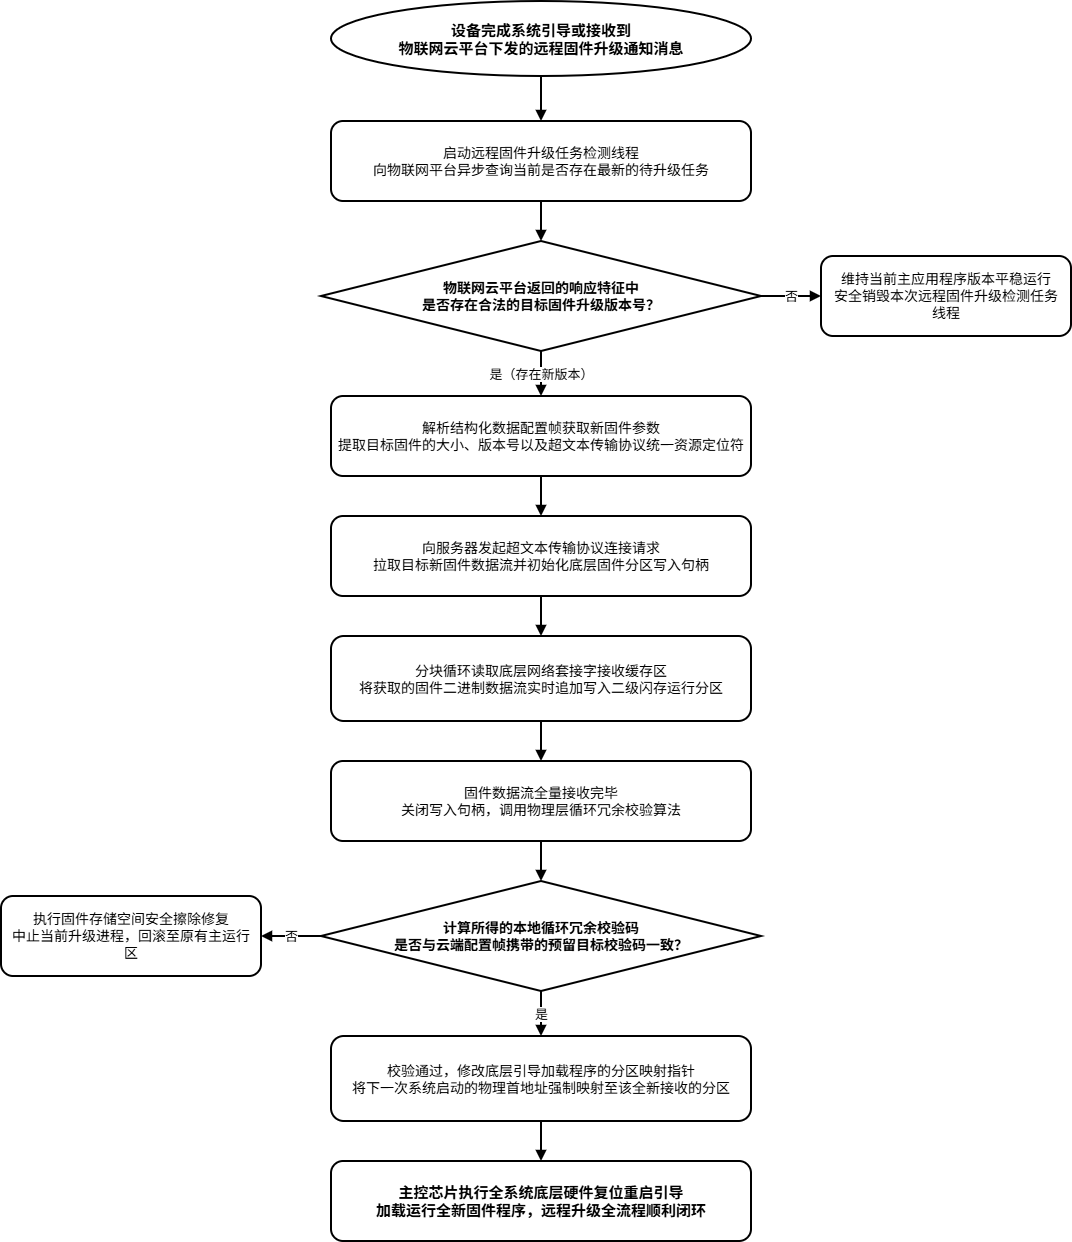

The diagram above was exported from draw.io. Its source (the exported page's mxGraphModel, read from the mxfile embedded in the PNG):
<mxGraphModel dx="1269" dy="596" grid="1" gridSize="10" guides="1" tooltips="1" connect="1" arrows="1" fold="1" page="1" pageScale="1" pageWidth="1100" pageHeight="1400" math="0" shadow="0">
  <root>
    <mxCell id="0" />
    <mxCell id="1" parent="0" />
    <mxCell id="v-187" parent="1" style="ellipse;whiteSpace=wrap;html=1;fillColor=#FFFFFF;strokeColor=#000000;fontColor=#000000;fontSize=15;fontStyle=1;align=center;verticalAlign=middle;spacing=8;strokeWidth=2;" value="设备完成系统引导或接收到&#10;物联网云平台下发的远程固件升级通知消息" vertex="1">
      <mxGeometry height="75" width="420" x="340" y="20" as="geometry" />
    </mxCell>
    <mxCell id="v-188" parent="1" style="rounded=1;whiteSpace=wrap;html=1;fillColor=#FFFFFF;strokeColor=#000000;fontColor=#000000;fontSize=14;align=center;verticalAlign=middle;spacing=8;strokeWidth=2;" value="启动远程固件升级任务检测线程&#10;向物联网平台异步查询当前是否存在最新的待升级任务" vertex="1">
      <mxGeometry height="80" width="420" x="340" y="140" as="geometry" />
    </mxCell>
    <mxCell id="v-189" parent="1" style="rhombus;whiteSpace=wrap;html=1;fillColor=#FFFFFF;strokeColor=#000000;fontColor=#000000;fontSize=14;fontStyle=1;align=center;verticalAlign=middle;spacing=8;strokeWidth=2;" value="物联网云平台返回的响应特征中&#10;是否存在合法的目标固件升级版本号？" vertex="1">
      <mxGeometry height="110" width="440" x="330" y="260" as="geometry" />
    </mxCell>
    <mxCell id="v-190" parent="1" style="rounded=1;whiteSpace=wrap;html=1;fillColor=#FFFFFF;strokeColor=#000000;fontColor=#000000;fontSize=14;align=center;verticalAlign=middle;spacing=8;strokeWidth=2;" value="维持当前主应用程序版本平稳运行&#10;安全销毁本次远程固件升级检测任务线程" vertex="1">
      <mxGeometry height="80" width="250" x="830" y="275" as="geometry" />
    </mxCell>
    <mxCell id="v-191" parent="1" style="rounded=1;whiteSpace=wrap;html=1;fillColor=#FFFFFF;strokeColor=#000000;fontColor=#000000;fontSize=14;align=center;verticalAlign=middle;spacing=8;strokeWidth=2;" value="解析结构化数据配置帧获取新固件参数&#10;提取目标固件的大小、版本号以及超文本传输协议统一资源定位符" vertex="1">
      <mxGeometry height="80" width="420" x="340" y="415" as="geometry" />
    </mxCell>
    <mxCell id="v-192" parent="1" style="rounded=1;whiteSpace=wrap;html=1;fillColor=#FFFFFF;strokeColor=#000000;fontColor=#000000;fontSize=14;align=center;verticalAlign=middle;spacing=8;strokeWidth=2;" value="向服务器发起超文本传输协议连接请求&#10;拉取目标新固件数据流并初始化底层固件分区写入句柄" vertex="1">
      <mxGeometry height="80" width="420" x="340" y="535" as="geometry" />
    </mxCell>
    <mxCell id="v-193" parent="1" style="rounded=1;whiteSpace=wrap;html=1;fillColor=#FFFFFF;strokeColor=#000000;fontColor=#000000;fontSize=14;align=center;verticalAlign=middle;spacing=8;strokeWidth=2;" value="分块循环读取底层网络套接字接收缓存区&#10;将获取的固件二进制数据流实时追加写入二级闪存运行分区" vertex="1">
      <mxGeometry height="85" width="420" x="340" y="655" as="geometry" />
    </mxCell>
    <mxCell id="v-194" parent="1" style="rounded=1;whiteSpace=wrap;html=1;fillColor=#FFFFFF;strokeColor=#000000;fontColor=#000000;fontSize=14;align=center;verticalAlign=middle;spacing=8;strokeWidth=2;" value="固件数据流全量接收完毕&lt;br&gt;关闭写入句柄，调用物理层循环冗余校验算法" vertex="1">
      <mxGeometry height="80" width="420" x="340" y="780" as="geometry" />
    </mxCell>
    <mxCell id="v-195" parent="1" style="rhombus;whiteSpace=wrap;html=1;fillColor=#FFFFFF;strokeColor=#000000;fontColor=#000000;fontSize=14;fontStyle=1;align=center;verticalAlign=middle;spacing=8;strokeWidth=2;" value="计算所得的本地循环冗余校验码&#10;是否与云端配置帧携带的预留目标校验码一致？" vertex="1">
      <mxGeometry height="110" width="440" x="330" y="900" as="geometry" />
    </mxCell>
    <mxCell id="v-196" parent="1" style="rounded=1;whiteSpace=wrap;html=1;fillColor=#FFFFFF;strokeColor=#000000;fontColor=#000000;fontSize=14;align=center;verticalAlign=middle;spacing=8;strokeWidth=2;" value="执行固件存储空间安全擦除修复&#10;中止当前升级进程，回滚至原有主运行区" vertex="1">
      <mxGeometry height="80" width="260" x="10" y="915" as="geometry" />
    </mxCell>
    <mxCell id="v-197" parent="1" style="rounded=1;whiteSpace=wrap;html=1;fillColor=#FFFFFF;strokeColor=#000000;fontColor=#000000;fontSize=14;align=center;verticalAlign=middle;spacing=8;strokeWidth=2;" value="校验通过，修改底层引导加载程序的分区映射指针&#10;将下一次系统启动的物理首地址强制映射至该全新接收的分区" vertex="1">
      <mxGeometry height="85" width="420" x="340" y="1055" as="geometry" />
    </mxCell>
    <mxCell id="v-198" parent="1" style="rounded=1;whiteSpace=wrap;html=1;fillColor=#FFFFFF;strokeColor=#000000;fontColor=#000000;fontSize=15;fontStyle=1;align=center;verticalAlign=middle;spacing=8;strokeWidth=2;" value="主控芯片执行全系统底层硬件复位重启引导&#10;加载运行全新固件程序，远程升级全流程顺利闭环" vertex="1">
      <mxGeometry height="80" width="420" x="340" y="1180" as="geometry" />
    </mxCell>
    <mxCell id="e-199" edge="1" parent="1" source="v-187" style="edgeStyle=orthogonalEdgeStyle;rounded=0;orthogonalLoop=1;jettySize=auto;html=1;strokeColor=#000000;strokeWidth=2;endArrow=block;endFill=1;exitX=0.5;exitY=1;entryX=0.5;entryY=0;" target="v-188" value="">
      <mxGeometry relative="1" as="geometry" />
    </mxCell>
    <mxCell id="e-200" edge="1" parent="1" source="v-188" style="edgeStyle=orthogonalEdgeStyle;rounded=0;orthogonalLoop=1;jettySize=auto;html=1;strokeColor=#000000;strokeWidth=2;endArrow=block;endFill=1;exitX=0.5;exitY=1;entryX=0.5;entryY=0;" target="v-189" value="">
      <mxGeometry relative="1" as="geometry" />
    </mxCell>
    <mxCell id="e-201" edge="1" parent="1" source="v-189" style="edgeStyle=orthogonalEdgeStyle;rounded=0;orthogonalLoop=1;jettySize=auto;html=1;strokeColor=#000000;strokeWidth=2;endArrow=block;endFill=1;fontSize=13;labelBackgroundColor=#FFFFFF;exitX=1;exitY=0.5;entryX=0;entryY=0.5;" target="v-190" value="否">
      <mxGeometry relative="1" as="geometry" />
    </mxCell>
    <mxCell id="e-202" edge="1" parent="1" source="v-189" style="edgeStyle=orthogonalEdgeStyle;rounded=0;orthogonalLoop=1;jettySize=auto;html=1;strokeColor=#000000;strokeWidth=2;endArrow=block;endFill=1;fontSize=13;labelBackgroundColor=#FFFFFF;exitX=0.5;exitY=1;entryX=0.5;entryY=0;" target="v-191" value="是（存在新版本）">
      <mxGeometry relative="1" as="geometry" />
    </mxCell>
    <mxCell id="e-203" edge="1" parent="1" source="v-191" style="edgeStyle=orthogonalEdgeStyle;rounded=0;orthogonalLoop=1;jettySize=auto;html=1;strokeColor=#000000;strokeWidth=2;endArrow=block;endFill=1;exitX=0.5;exitY=1;entryX=0.5;entryY=0;" target="v-192" value="">
      <mxGeometry relative="1" as="geometry" />
    </mxCell>
    <mxCell id="e-204" edge="1" parent="1" source="v-192" style="edgeStyle=orthogonalEdgeStyle;rounded=0;orthogonalLoop=1;jettySize=auto;html=1;strokeColor=#000000;strokeWidth=2;endArrow=block;endFill=1;exitX=0.5;exitY=1;entryX=0.5;entryY=0;" target="v-193" value="">
      <mxGeometry relative="1" as="geometry" />
    </mxCell>
    <mxCell id="e-205" edge="1" parent="1" source="v-193" style="edgeStyle=orthogonalEdgeStyle;rounded=0;orthogonalLoop=1;jettySize=auto;html=1;strokeColor=#000000;strokeWidth=2;endArrow=block;endFill=1;exitX=0.5;exitY=1;entryX=0.5;entryY=0;" target="v-194" value="">
      <mxGeometry relative="1" as="geometry" />
    </mxCell>
    <mxCell id="e-206" edge="1" parent="1" source="v-194" style="edgeStyle=orthogonalEdgeStyle;rounded=0;orthogonalLoop=1;jettySize=auto;html=1;strokeColor=#000000;strokeWidth=2;endArrow=block;endFill=1;exitX=0.5;exitY=1;entryX=0.5;entryY=0;" target="v-195" value="">
      <mxGeometry relative="1" as="geometry" />
    </mxCell>
    <mxCell id="e-207" edge="1" parent="1" source="v-195" style="edgeStyle=orthogonalEdgeStyle;rounded=0;orthogonalLoop=1;jettySize=auto;html=1;strokeColor=#000000;strokeWidth=2;endArrow=block;endFill=1;fontSize=13;labelBackgroundColor=#FFFFFF;exitX=0;exitY=0.5;entryX=1;entryY=0.5;" target="v-196" value="否">
      <mxGeometry relative="1" as="geometry" />
    </mxCell>
    <mxCell id="e-208" edge="1" parent="1" source="v-195" style="edgeStyle=orthogonalEdgeStyle;rounded=0;orthogonalLoop=1;jettySize=auto;html=1;strokeColor=#000000;strokeWidth=2;endArrow=block;endFill=1;fontSize=13;labelBackgroundColor=#FFFFFF;exitX=0.5;exitY=1;entryX=0.5;entryY=0;" target="v-197" value="是">
      <mxGeometry relative="1" as="geometry" />
    </mxCell>
    <mxCell id="e-209" edge="1" parent="1" source="v-197" style="edgeStyle=orthogonalEdgeStyle;rounded=0;orthogonalLoop=1;jettySize=auto;html=1;strokeColor=#000000;strokeWidth=2;endArrow=block;endFill=1;exitX=0.5;exitY=1;entryX=0.5;entryY=0;" target="v-198" value="">
      <mxGeometry relative="1" as="geometry" />
    </mxCell>
  </root>
</mxGraphModel>